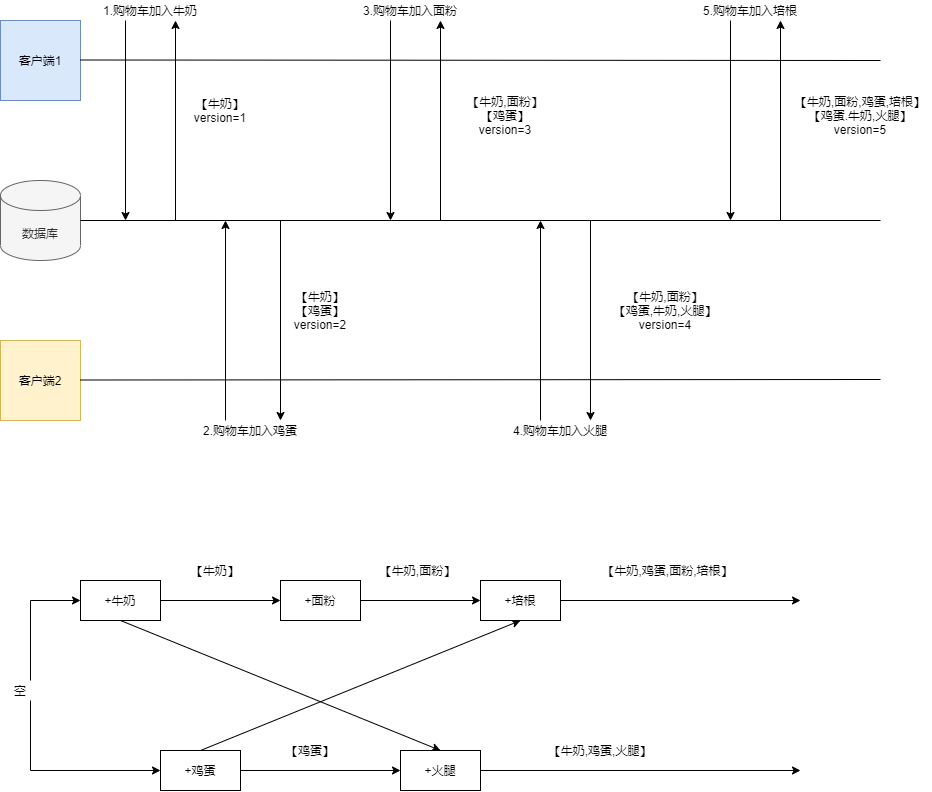

The diagram above was exported from draw.io. Its source (the exported page's mxGraphModel, read from the mxfile embedded in the PNG):
<mxGraphModel dx="1117" dy="710" grid="1" gridSize="10" guides="1" tooltips="1" connect="1" arrows="1" fold="1" page="1" pageScale="1" pageWidth="3300" pageHeight="4681" math="0" shadow="0">
  <root>
    <mxCell id="0" />
    <mxCell id="1" parent="0" />
    <mxCell id="WakXgXYWHic66AqEwT7Y-1" value="数据库" style="shape=cylinder3;whiteSpace=wrap;html=1;boundedLbl=1;backgroundOutline=1;size=15;fillColor=#f5f5f5;strokeColor=#666666;fontColor=#333333;" vertex="1" parent="1">
      <mxGeometry x="80" y="200" width="80" height="80" as="geometry" />
    </mxCell>
    <mxCell id="WakXgXYWHic66AqEwT7Y-3" value="客户端1" style="rounded=0;whiteSpace=wrap;html=1;fillColor=#dae8fc;strokeColor=#6c8ebf;" vertex="1" parent="1">
      <mxGeometry x="80" y="40" width="80" height="80" as="geometry" />
    </mxCell>
    <mxCell id="WakXgXYWHic66AqEwT7Y-4" value="客户端2" style="rounded=0;whiteSpace=wrap;html=1;fillColor=#fff2cc;strokeColor=#d6b656;" vertex="1" parent="1">
      <mxGeometry x="80" y="360" width="80" height="80" as="geometry" />
    </mxCell>
    <mxCell id="WakXgXYWHic66AqEwT7Y-5" value="" style="endArrow=none;html=1;exitX=1;exitY=0.5;exitDx=0;exitDy=0;exitPerimeter=0;" edge="1" parent="1" source="WakXgXYWHic66AqEwT7Y-1">
      <mxGeometry width="50" height="50" relative="1" as="geometry">
        <mxPoint x="250" y="270" as="sourcePoint" />
        <mxPoint x="960" y="240" as="targetPoint" />
      </mxGeometry>
    </mxCell>
    <mxCell id="WakXgXYWHic66AqEwT7Y-6" value="" style="endArrow=none;html=1;exitX=1;exitY=0.5;exitDx=0;exitDy=0;exitPerimeter=0;" edge="1" parent="1">
      <mxGeometry width="50" height="50" relative="1" as="geometry">
        <mxPoint x="160" y="79.5" as="sourcePoint" />
        <mxPoint x="960" y="80" as="targetPoint" />
      </mxGeometry>
    </mxCell>
    <mxCell id="WakXgXYWHic66AqEwT7Y-7" value="" style="endArrow=none;html=1;exitX=1;exitY=0.5;exitDx=0;exitDy=0;exitPerimeter=0;" edge="1" parent="1">
      <mxGeometry width="50" height="50" relative="1" as="geometry">
        <mxPoint x="160" y="399.5" as="sourcePoint" />
        <mxPoint x="960" y="399" as="targetPoint" />
      </mxGeometry>
    </mxCell>
    <mxCell id="WakXgXYWHic66AqEwT7Y-10" style="edgeStyle=orthogonalEdgeStyle;rounded=0;orthogonalLoop=1;jettySize=auto;html=1;exitX=0.25;exitY=1;exitDx=0;exitDy=0;" edge="1" parent="1" source="WakXgXYWHic66AqEwT7Y-8">
      <mxGeometry relative="1" as="geometry">
        <mxPoint x="205" y="240" as="targetPoint" />
      </mxGeometry>
    </mxCell>
    <mxCell id="WakXgXYWHic66AqEwT7Y-11" style="edgeStyle=orthogonalEdgeStyle;rounded=0;orthogonalLoop=1;jettySize=auto;html=1;exitX=0.75;exitY=1;exitDx=0;exitDy=0;startArrow=classic;startFill=1;endArrow=none;endFill=0;" edge="1" parent="1" source="WakXgXYWHic66AqEwT7Y-8">
      <mxGeometry relative="1" as="geometry">
        <mxPoint x="255" y="240" as="targetPoint" />
      </mxGeometry>
    </mxCell>
    <mxCell id="WakXgXYWHic66AqEwT7Y-8" value="1.购物车加入牛奶" style="text;html=1;strokeColor=none;fillColor=none;align=center;verticalAlign=middle;whiteSpace=wrap;rounded=0;" vertex="1" parent="1">
      <mxGeometry x="180" y="20" width="100" height="20" as="geometry" />
    </mxCell>
    <mxCell id="WakXgXYWHic66AqEwT7Y-12" value="【牛奶】&lt;br&gt;version=1" style="text;html=1;strokeColor=none;fillColor=none;align=center;verticalAlign=middle;whiteSpace=wrap;rounded=0;" vertex="1" parent="1">
      <mxGeometry x="270" y="120" width="60" height="20" as="geometry" />
    </mxCell>
    <mxCell id="WakXgXYWHic66AqEwT7Y-14" style="edgeStyle=orthogonalEdgeStyle;rounded=0;orthogonalLoop=1;jettySize=auto;html=1;exitX=0.25;exitY=0;exitDx=0;exitDy=0;startArrow=none;startFill=0;endArrow=classic;endFill=1;" edge="1" parent="1" source="WakXgXYWHic66AqEwT7Y-13">
      <mxGeometry relative="1" as="geometry">
        <mxPoint x="305" y="240" as="targetPoint" />
      </mxGeometry>
    </mxCell>
    <mxCell id="WakXgXYWHic66AqEwT7Y-13" value="2.购物车加入鸡蛋" style="text;html=1;strokeColor=none;fillColor=none;align=center;verticalAlign=middle;whiteSpace=wrap;rounded=0;" vertex="1" parent="1">
      <mxGeometry x="280" y="440" width="100" height="20" as="geometry" />
    </mxCell>
    <mxCell id="WakXgXYWHic66AqEwT7Y-15" style="edgeStyle=orthogonalEdgeStyle;rounded=0;orthogonalLoop=1;jettySize=auto;html=1;exitX=0.25;exitY=0;exitDx=0;exitDy=0;startArrow=classic;startFill=1;endArrow=none;endFill=0;" edge="1" parent="1">
      <mxGeometry relative="1" as="geometry">
        <mxPoint x="360" y="240" as="targetPoint" />
        <mxPoint x="360" y="440" as="sourcePoint" />
      </mxGeometry>
    </mxCell>
    <mxCell id="WakXgXYWHic66AqEwT7Y-16" value="【牛奶】&lt;br&gt;【鸡蛋】&lt;br&gt;version=2" style="text;html=1;strokeColor=none;fillColor=none;align=center;verticalAlign=middle;whiteSpace=wrap;rounded=0;" vertex="1" parent="1">
      <mxGeometry x="370" y="320" width="60" height="20" as="geometry" />
    </mxCell>
    <mxCell id="WakXgXYWHic66AqEwT7Y-17" value="3.购物车加入面粉" style="text;html=1;strokeColor=none;fillColor=none;align=center;verticalAlign=middle;whiteSpace=wrap;rounded=0;" vertex="1" parent="1">
      <mxGeometry x="440" y="20" width="100" height="20" as="geometry" />
    </mxCell>
    <mxCell id="WakXgXYWHic66AqEwT7Y-18" style="edgeStyle=orthogonalEdgeStyle;rounded=0;orthogonalLoop=1;jettySize=auto;html=1;exitX=0.25;exitY=1;exitDx=0;exitDy=0;" edge="1" parent="1">
      <mxGeometry relative="1" as="geometry">
        <mxPoint x="470" y="240" as="targetPoint" />
        <mxPoint x="470" y="40" as="sourcePoint" />
      </mxGeometry>
    </mxCell>
    <mxCell id="WakXgXYWHic66AqEwT7Y-19" style="edgeStyle=orthogonalEdgeStyle;rounded=0;orthogonalLoop=1;jettySize=auto;html=1;exitX=0.75;exitY=1;exitDx=0;exitDy=0;startArrow=classic;startFill=1;endArrow=none;endFill=0;" edge="1" parent="1">
      <mxGeometry relative="1" as="geometry">
        <mxPoint x="520" y="240" as="targetPoint" />
        <mxPoint x="520" y="40" as="sourcePoint" />
      </mxGeometry>
    </mxCell>
    <mxCell id="WakXgXYWHic66AqEwT7Y-20" value="【牛奶,面粉】&lt;br&gt;【鸡蛋】&lt;br&gt;version=3" style="text;html=1;strokeColor=none;fillColor=none;align=center;verticalAlign=middle;whiteSpace=wrap;rounded=0;" vertex="1" parent="1">
      <mxGeometry x="540" y="120" width="90" height="30" as="geometry" />
    </mxCell>
    <mxCell id="WakXgXYWHic66AqEwT7Y-21" value="4.购物车加入火腿" style="text;html=1;strokeColor=none;fillColor=none;align=center;verticalAlign=middle;whiteSpace=wrap;rounded=0;" vertex="1" parent="1">
      <mxGeometry x="590" y="440" width="100" height="20" as="geometry" />
    </mxCell>
    <mxCell id="WakXgXYWHic66AqEwT7Y-22" style="edgeStyle=orthogonalEdgeStyle;rounded=0;orthogonalLoop=1;jettySize=auto;html=1;exitX=0.25;exitY=0;exitDx=0;exitDy=0;startArrow=none;startFill=0;endArrow=classic;endFill=1;" edge="1" parent="1">
      <mxGeometry relative="1" as="geometry">
        <mxPoint x="620" y="240" as="targetPoint" />
        <mxPoint x="620" y="440" as="sourcePoint" />
      </mxGeometry>
    </mxCell>
    <mxCell id="WakXgXYWHic66AqEwT7Y-23" style="edgeStyle=orthogonalEdgeStyle;rounded=0;orthogonalLoop=1;jettySize=auto;html=1;exitX=0.25;exitY=0;exitDx=0;exitDy=0;startArrow=classic;startFill=1;endArrow=none;endFill=0;" edge="1" parent="1">
      <mxGeometry relative="1" as="geometry">
        <mxPoint x="670" y="240" as="targetPoint" />
        <mxPoint x="670" y="440" as="sourcePoint" />
      </mxGeometry>
    </mxCell>
    <mxCell id="WakXgXYWHic66AqEwT7Y-24" value="【牛奶,面粉】&lt;br&gt;【鸡蛋,牛奶,火腿】&lt;br&gt;version=4" style="text;html=1;strokeColor=none;fillColor=none;align=center;verticalAlign=middle;whiteSpace=wrap;rounded=0;" vertex="1" parent="1">
      <mxGeometry x="690" y="320" width="110" height="20" as="geometry" />
    </mxCell>
    <mxCell id="WakXgXYWHic66AqEwT7Y-25" value="5.购物车加入培根" style="text;html=1;strokeColor=none;fillColor=none;align=center;verticalAlign=middle;whiteSpace=wrap;rounded=0;" vertex="1" parent="1">
      <mxGeometry x="780" y="20" width="100" height="20" as="geometry" />
    </mxCell>
    <mxCell id="WakXgXYWHic66AqEwT7Y-26" style="edgeStyle=orthogonalEdgeStyle;rounded=0;orthogonalLoop=1;jettySize=auto;html=1;exitX=0.25;exitY=1;exitDx=0;exitDy=0;" edge="1" parent="1">
      <mxGeometry relative="1" as="geometry">
        <mxPoint x="810" y="240" as="targetPoint" />
        <mxPoint x="810" y="40" as="sourcePoint" />
      </mxGeometry>
    </mxCell>
    <mxCell id="WakXgXYWHic66AqEwT7Y-27" style="edgeStyle=orthogonalEdgeStyle;rounded=0;orthogonalLoop=1;jettySize=auto;html=1;exitX=0.75;exitY=1;exitDx=0;exitDy=0;startArrow=classic;startFill=1;endArrow=none;endFill=0;" edge="1" parent="1">
      <mxGeometry relative="1" as="geometry">
        <mxPoint x="860" y="240" as="targetPoint" />
        <mxPoint x="860" y="40" as="sourcePoint" />
      </mxGeometry>
    </mxCell>
    <mxCell id="WakXgXYWHic66AqEwT7Y-28" value="【牛奶,面粉,鸡蛋,培根】&lt;br&gt;【鸡蛋.牛奶,火腿】&lt;br&gt;version=5" style="text;html=1;strokeColor=none;fillColor=none;align=center;verticalAlign=middle;whiteSpace=wrap;rounded=0;" vertex="1" parent="1">
      <mxGeometry x="870" y="120" width="140" height="30" as="geometry" />
    </mxCell>
    <mxCell id="WakXgXYWHic66AqEwT7Y-33" style="edgeStyle=orthogonalEdgeStyle;rounded=0;orthogonalLoop=1;jettySize=auto;html=1;exitX=0.75;exitY=0;exitDx=0;exitDy=0;entryX=0;entryY=0.5;entryDx=0;entryDy=0;startArrow=none;startFill=0;endArrow=classic;endFill=1;" edge="1" parent="1" source="WakXgXYWHic66AqEwT7Y-31" target="WakXgXYWHic66AqEwT7Y-32">
      <mxGeometry relative="1" as="geometry" />
    </mxCell>
    <mxCell id="WakXgXYWHic66AqEwT7Y-38" style="edgeStyle=orthogonalEdgeStyle;rounded=0;orthogonalLoop=1;jettySize=auto;html=1;exitX=0.75;exitY=1;exitDx=0;exitDy=0;entryX=0;entryY=0.5;entryDx=0;entryDy=0;startArrow=none;startFill=0;endArrow=classic;endFill=1;" edge="1" parent="1" source="WakXgXYWHic66AqEwT7Y-31" target="WakXgXYWHic66AqEwT7Y-36">
      <mxGeometry relative="1" as="geometry" />
    </mxCell>
    <mxCell id="WakXgXYWHic66AqEwT7Y-31" value="空" style="text;html=1;strokeColor=none;fillColor=none;align=center;verticalAlign=middle;whiteSpace=wrap;rounded=0;" vertex="1" parent="1">
      <mxGeometry x="80" y="700" width="40" height="20" as="geometry" />
    </mxCell>
    <mxCell id="WakXgXYWHic66AqEwT7Y-35" style="edgeStyle=orthogonalEdgeStyle;rounded=0;orthogonalLoop=1;jettySize=auto;html=1;exitX=1;exitY=0.5;exitDx=0;exitDy=0;entryX=0;entryY=0.5;entryDx=0;entryDy=0;startArrow=none;startFill=0;endArrow=classic;endFill=1;" edge="1" parent="1" source="WakXgXYWHic66AqEwT7Y-32" target="WakXgXYWHic66AqEwT7Y-34">
      <mxGeometry relative="1" as="geometry" />
    </mxCell>
    <mxCell id="WakXgXYWHic66AqEwT7Y-42" style="rounded=0;orthogonalLoop=1;jettySize=auto;html=1;exitX=0.5;exitY=1;exitDx=0;exitDy=0;entryX=0.5;entryY=0;entryDx=0;entryDy=0;startArrow=none;startFill=0;endArrow=classic;endFill=1;" edge="1" parent="1" source="WakXgXYWHic66AqEwT7Y-32" target="WakXgXYWHic66AqEwT7Y-39">
      <mxGeometry relative="1" as="geometry" />
    </mxCell>
    <mxCell id="WakXgXYWHic66AqEwT7Y-32" value="+牛奶" style="rounded=0;whiteSpace=wrap;html=1;" vertex="1" parent="1">
      <mxGeometry x="160" y="600" width="80" height="40" as="geometry" />
    </mxCell>
    <mxCell id="WakXgXYWHic66AqEwT7Y-44" style="edgeStyle=none;rounded=0;orthogonalLoop=1;jettySize=auto;html=1;exitX=1;exitY=0.5;exitDx=0;exitDy=0;entryX=0;entryY=0.5;entryDx=0;entryDy=0;startArrow=none;startFill=0;endArrow=classic;endFill=1;" edge="1" parent="1" source="WakXgXYWHic66AqEwT7Y-34" target="WakXgXYWHic66AqEwT7Y-43">
      <mxGeometry relative="1" as="geometry" />
    </mxCell>
    <mxCell id="WakXgXYWHic66AqEwT7Y-34" value="+面粉" style="rounded=0;whiteSpace=wrap;html=1;" vertex="1" parent="1">
      <mxGeometry x="360" y="600" width="80" height="40" as="geometry" />
    </mxCell>
    <mxCell id="WakXgXYWHic66AqEwT7Y-41" style="edgeStyle=orthogonalEdgeStyle;rounded=0;orthogonalLoop=1;jettySize=auto;html=1;exitX=1;exitY=0.5;exitDx=0;exitDy=0;entryX=0;entryY=0.5;entryDx=0;entryDy=0;startArrow=none;startFill=0;endArrow=classic;endFill=1;" edge="1" parent="1" source="WakXgXYWHic66AqEwT7Y-36" target="WakXgXYWHic66AqEwT7Y-39">
      <mxGeometry relative="1" as="geometry" />
    </mxCell>
    <mxCell id="WakXgXYWHic66AqEwT7Y-45" style="edgeStyle=none;rounded=0;orthogonalLoop=1;jettySize=auto;html=1;exitX=0.5;exitY=0;exitDx=0;exitDy=0;entryX=0.5;entryY=1;entryDx=0;entryDy=0;startArrow=none;startFill=0;endArrow=classic;endFill=1;" edge="1" parent="1" source="WakXgXYWHic66AqEwT7Y-36" target="WakXgXYWHic66AqEwT7Y-43">
      <mxGeometry relative="1" as="geometry" />
    </mxCell>
    <mxCell id="WakXgXYWHic66AqEwT7Y-36" value="+鸡蛋" style="rounded=0;whiteSpace=wrap;html=1;" vertex="1" parent="1">
      <mxGeometry x="240" y="770" width="80" height="40" as="geometry" />
    </mxCell>
    <mxCell id="WakXgXYWHic66AqEwT7Y-50" style="edgeStyle=none;rounded=0;orthogonalLoop=1;jettySize=auto;html=1;exitX=1;exitY=0.5;exitDx=0;exitDy=0;startArrow=none;startFill=0;endArrow=classic;endFill=1;" edge="1" parent="1" source="WakXgXYWHic66AqEwT7Y-39">
      <mxGeometry relative="1" as="geometry">
        <mxPoint x="880" y="790" as="targetPoint" />
      </mxGeometry>
    </mxCell>
    <mxCell id="WakXgXYWHic66AqEwT7Y-39" value="+火腿" style="rounded=0;whiteSpace=wrap;html=1;" vertex="1" parent="1">
      <mxGeometry x="480" y="770" width="80" height="40" as="geometry" />
    </mxCell>
    <mxCell id="WakXgXYWHic66AqEwT7Y-48" style="edgeStyle=none;rounded=0;orthogonalLoop=1;jettySize=auto;html=1;exitX=1;exitY=0.5;exitDx=0;exitDy=0;startArrow=none;startFill=0;endArrow=classic;endFill=1;" edge="1" parent="1" source="WakXgXYWHic66AqEwT7Y-43">
      <mxGeometry relative="1" as="geometry">
        <mxPoint x="880" y="620" as="targetPoint" />
      </mxGeometry>
    </mxCell>
    <mxCell id="WakXgXYWHic66AqEwT7Y-43" value="+培根" style="rounded=0;whiteSpace=wrap;html=1;" vertex="1" parent="1">
      <mxGeometry x="560" y="600" width="80" height="40" as="geometry" />
    </mxCell>
    <mxCell id="WakXgXYWHic66AqEwT7Y-46" value="【牛奶】" style="text;html=1;strokeColor=none;fillColor=none;align=center;verticalAlign=middle;whiteSpace=wrap;rounded=0;" vertex="1" parent="1">
      <mxGeometry x="270" y="580" width="50" height="20" as="geometry" />
    </mxCell>
    <mxCell id="WakXgXYWHic66AqEwT7Y-47" value="【牛奶,面粉】" style="text;html=1;strokeColor=none;fillColor=none;align=center;verticalAlign=middle;whiteSpace=wrap;rounded=0;" vertex="1" parent="1">
      <mxGeometry x="455" y="580" width="85" height="20" as="geometry" />
    </mxCell>
    <mxCell id="WakXgXYWHic66AqEwT7Y-49" value="【鸡蛋】" style="text;html=1;strokeColor=none;fillColor=none;align=center;verticalAlign=middle;whiteSpace=wrap;rounded=0;" vertex="1" parent="1">
      <mxGeometry x="360" y="760" width="60" height="20" as="geometry" />
    </mxCell>
    <mxCell id="WakXgXYWHic66AqEwT7Y-51" value="【牛奶,鸡蛋,火腿】" style="text;html=1;strokeColor=none;fillColor=none;align=center;verticalAlign=middle;whiteSpace=wrap;rounded=0;" vertex="1" parent="1">
      <mxGeometry x="610" y="760" width="140" height="20" as="geometry" />
    </mxCell>
    <mxCell id="WakXgXYWHic66AqEwT7Y-52" value="【牛奶,鸡蛋,面粉,培根】" style="text;html=1;strokeColor=none;fillColor=none;align=center;verticalAlign=middle;whiteSpace=wrap;rounded=0;" vertex="1" parent="1">
      <mxGeometry x="665" y="580" width="165" height="20" as="geometry" />
    </mxCell>
  </root>
</mxGraphModel>